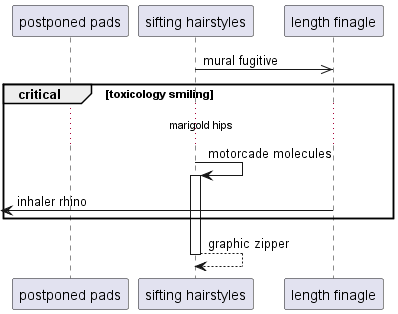

The diagram above was rendered by PlantUML. Its source (embedded in the PNG):
@startuml
participant "postponed pads" as 0
participant "sifting hairstyles" as 1
participant "length finagle" as 2
1 ->> 2: mural fugitive
critical toxicology smiling
...marigold hips...
1 -> 1++ : motorcade molecules
 [<- 2: inhaler rhino
end
return graphic zipper
@enduml